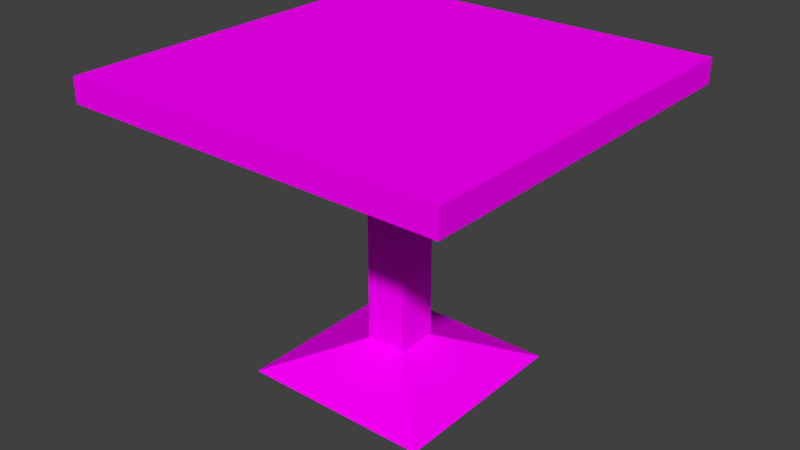 # Source: tableSquare.blend  (saved by Blender 2.77.0; exported with 4.5.12 LTS)
import bpy
from mathutils import Matrix  # noqa: F401  (used for matrix-valued properties, if any)

bpy.ops.wm.read_factory_settings(use_empty=True)
scene = bpy.context.scene
scene.name = 'Scene'

# ---- collections
col_collection_1 = bpy.data.collections.new('Collection 1'); scene.collection.children.link(col_collection_1)

# ---- images (referenced by path relative to the original .blend; pixels are not part of the script)
import os
ASSET_DIR = os.environ.get("B2B_ASSET_DIR", "")  # directory of the original .blend (textures are referenced by path, not embedded)
HERE = os.path.dirname(os.path.abspath(__file__))  # packed textures are extracted next to this script under _unpacked/

def load_image(name, relpath, width, height, colorspace="sRGB"):
    """Load a texture the original file referenced (path relative to the .blend, or extracted next to this script)."""
    p = next((c for c in (os.path.join(HERE, relpath), os.path.join(ASSET_DIR, relpath)) if relpath and os.path.exists(c)), "")
    if p:
        img = bpy.data.images.load(p, check_existing=True)
        img.name = name
    else:  # same state as the original file: an image datablock whose file is absent (Cycles renders it pink)
        img = bpy.data.images.new(name, width, height)
        img.source = "FILE"
        img.filepath = "//" + (relpath or name)
    img.colorspace_settings.name = colorspace
    return img
img_colorpalette_jpg = load_image('colorPalette.jpg', 'colorPalette.jpg', 1024, 1024, 'sRGB')

# ---- materials (node trees are filled in below, after node groups)
mat_material = bpy.data.materials.new('Material')
mat_material.alpha_threshold = 0.0
mat_material.roughness = 0.5
mat_material.line_color = (0.0, 0.0, 0.0, 1.0)

# ---- material node trees
mat_material.use_nodes = True; mat_material.node_tree.nodes.clear()
_N = mat_material.node_tree.nodes; _L = mat_material.node_tree.links
n0 = _N.new('ShaderNodeOutputMaterial'); n0.name = 'Material Output'; n0.location = (300, 300)
n1 = _N.new('ShaderNodeBsdfDiffuse'); n1.name = 'Diffuse BSDF'; n1.location = (10, 300)
n2 = _N.new('ShaderNodeTexImage'); n2.name = 'Image Texture'; n2.location = (228, 132)
n2.width = 140
n2.image = img_colorpalette_jpg
n3 = _N.new('ShaderNodeTexCoord'); n3.name = 'Texture Coordinate'; n3.location = (-183, 230)
_L.new(n1.outputs[0], n0.inputs[0])
_L.new(n3.outputs[2], n2.inputs[0])
_L.new(n2.outputs[0], n1.inputs[0])
n0.is_active_output = True

# ---- world
world_world = bpy.data.worlds.new('World'); scene.world = world_world
world_world.color = (0.05088, 0.05088, 0.05088)
world_world.use_sun_shadow = False
world_world.sun_shadow_jitter_overblur = 0.0
world_world.cycles.sampling_method = 'MANUAL'

# ---- meshes
me_cube = bpy.data.meshes.new('Cube')
me_cube.from_pydata([(0.137, 0.137, 0.2), (0.137, -0.137, 0.2), (-0.137, -0.137, 0.2), (-0.137, 0.137, 0.2), (0.137, 0.137, 1.816), (0.137, -0.137, 1.816), (-0.137, -0.137, 1.816), (-0.137, 0.137, 1.816), (1.265, 1.265, 1.816), (1.265, -1.265, 1.816), (-1.265, 1.265, 1.816), (-1.265, -1.265, 1.816), (1.265, 1.265, 1.977), (1.265, -1.265, 1.977), (-1.265, 1.265, 1.977), (-1.265, -1.265, 1.977), (0.6381, 0.6381, -0.01074), (0.6381, -0.6381, -0.01074), (-0.6381, 0.6381, -0.01074), (-0.6381, -0.6381, -0.01074)], [], [(2, 3, 18, 19), (6, 5, 9, 11), (0, 4, 5, 1), (1, 5, 6, 2), (2, 6, 7, 3), (4, 0, 3, 7), (11, 9, 13, 15), (5, 4, 8, 9), (7, 6, 11, 10), (4, 7, 10, 8), (12, 14, 15, 13), (9, 8, 12, 13), (10, 11, 15, 14), (8, 10, 14, 12), (16, 17, 19, 18), (1, 2, 19, 17), (3, 0, 16, 18), (0, 1, 17, 16)])
_uv = me_cube.uv_layers.new(name='UVMap')
_uv.uv.foreach_set('vector', [0.5036, 0.1957, 0.5029, 0.1957, 0.5015, 0.1935, 0.505, 0.1935, 0.4977, 0.1941, 0.4984, 0.1941, 0.5015, 0.199, 0.4946, 0.199, 0.505, 0.1967, 0.505, 0.188, 0.5057, 0.188, 0.5057, 0.1967, 0.505, 0.2053, 0.505, 0.1967, 0.5057, 0.1967, 0.5057, 0.2053, 0.5065, 0.188, 0.5065, 0.1967, 0.5057, 0.1967, 0.5057, 0.188, 0.5057, 0.2053, 0.5057, 0.1967, 0.5065, 0.1967, 0.5065, 0.2053, 0.5078, 0.188, 0.5078, 0.199, 0.5073, 0.199, 0.5073, 0.188, 0.4984, 0.1941, 0.4984, 0.1929, 0.5015, 0.188, 0.5015, 0.199, 0.4977, 0.1929, 0.4977, 0.1941, 0.4946, 0.199, 0.4946, 0.188, 0.4984, 0.1929, 0.4977, 0.1929, 0.4946, 0.188, 0.5015, 0.188, 0.5015, 0.199, 0.5015, 0.2099, 0.4946, 0.2099, 0.4946, 0.199, 0.5069, 0.188, 0.5069, 0.199, 0.5065, 0.199, 0.5065, 0.188, 0.5082, 0.188, 0.5082, 0.199, 0.5078, 0.199, 0.5078, 0.188, 0.5073, 0.188, 0.5073, 0.199, 0.5069, 0.199, 0.5069, 0.188, 0.5015, 0.188, 0.505, 0.188, 0.505, 0.1935, 0.5015, 0.1935, 0.5036, 0.1969, 0.5036, 0.1957, 0.505, 0.1935, 0.505, 0.199, 0.5029, 0.1957, 0.5029, 0.1969, 0.5015, 0.199, 0.5015, 0.1935, 0.5029, 0.1969, 0.5036, 0.1969, 0.505, 0.199, 0.5015, 0.199])
me_cube.materials.append(mat_material)
me_cube.use_remesh_preserve_volume = False
me_cube.use_remesh_preserve_attributes = False
me_cube.use_mirror_vertex_groups = False
me_cube.update()

# ---- objects
ob_cube = bpy.data.objects.new('Cube', me_cube)

# ---- transforms, parenting, visibility, modifiers, constraints
ob_cube.location = (0.0, 0.0, 0.0)
ob_cube.lock_rotations_4d = False
ob_cube.empty_display_type = 'ARROWS'
ob_cube.lineart.crease_threshold = 0.0

# ---- collection membership
col_collection_1.objects.link(ob_cube)

# ---- scene / render settings (as saved in the file)
scene.frame_start = 1; scene.frame_end = 250; scene.frame_set(1)
scene.render.engine = 'CYCLES'
scene.render.resolution_percentage = 50
scene.render.dither_intensity = 0.0
scene.cycles.use_denoising = False
scene.cycles.samples = 128
scene.cycles.sampling_pattern = 'TABULATED_SOBOL'
scene.cycles.light_sampling_threshold = 0.0
scene.cycles.use_adaptive_sampling = False
scene.cycles.use_light_tree = False
scene.cycles.blur_glossy = 0.0
scene.cycles.sample_clamp_indirect = 0.0
scene.view_settings.view_transform = 'Standard'
bpy.context.view_layer.update()

# ---- added for rendering (the .blend has no active camera and no usable light): camera, sun
cam_auto = bpy.data.cameras.new('AutoCamera')
cam_auto.lens = 50.0
cam_auto.sensor_width = 36.0
cam_auto.clip_end = 1000.0
ob_auto_camera = bpy.data.objects.new('AutoCamera', cam_auto)
scene.collection.objects.link(ob_auto_camera)
ob_auto_camera.location = (3.78787, -4.54544, 4.01345)
ob_auto_camera.rotation_euler = (1.09748, -7.21219e-08, 0.694738)
scene.camera = ob_auto_camera
light_auto_sun = bpy.data.lights.new('AutoSun', 'SUN')
light_auto_sun.energy = 3.0
light_auto_sun.angle = 0.0523599
ob_auto_sun = bpy.data.objects.new('AutoSun', light_auto_sun)
scene.collection.objects.link(ob_auto_sun)
ob_auto_sun.rotation_euler = (0.872665, 0.174533, 0.523599)
bpy.context.view_layer.update()
